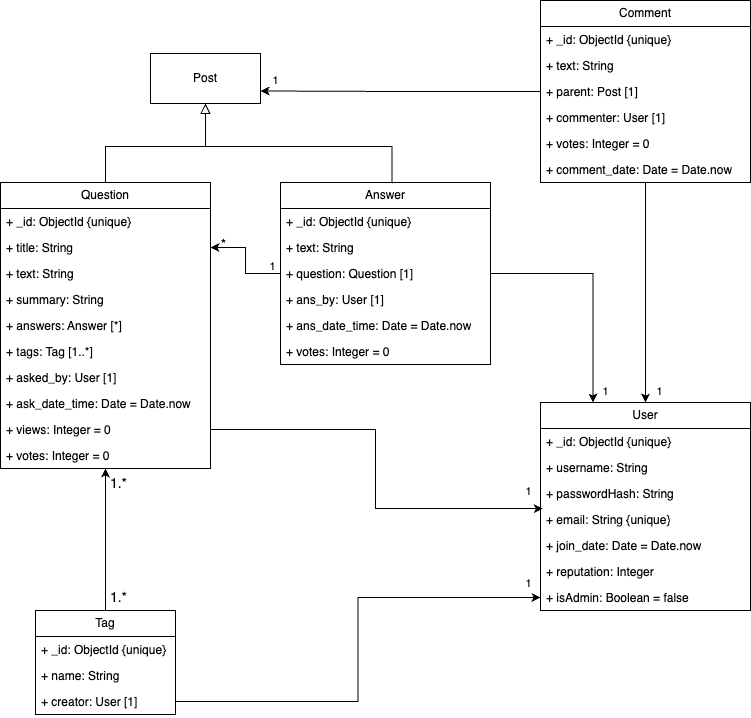

The diagram above was exported from draw.io. Its source (the exported page's mxGraphModel, read from the mxfile embedded in the PNG):
<mxGraphModel dx="1194" dy="585" grid="1" gridSize="10" guides="1" tooltips="1" connect="1" arrows="1" fold="1" page="1" pageScale="1" pageWidth="850" pageHeight="1100" math="0" shadow="0">
  <root>
    <mxCell id="0" />
    <mxCell id="1" parent="0" />
    <mxCell id="S8wtdEp6khidCEinMvMF-78" style="edgeStyle=orthogonalEdgeStyle;rounded=0;orthogonalLoop=1;jettySize=auto;html=1;entryX=0.5;entryY=1;entryDx=0;entryDy=0;" parent="1" source="S8wtdEp6khidCEinMvMF-8" target="S8wtdEp6khidCEinMvMF-25" edge="1">
      <mxGeometry relative="1" as="geometry" />
    </mxCell>
    <mxCell id="S8wtdEp6khidCEinMvMF-8" value="Tag" style="swimlane;fontStyle=0;childLayout=stackLayout;horizontal=1;startSize=26;fillColor=none;horizontalStack=0;resizeParent=1;resizeParentMax=0;resizeLast=0;collapsible=1;marginBottom=0;whiteSpace=wrap;html=1;" parent="1" vertex="1">
      <mxGeometry x="65" y="804" width="140" height="104" as="geometry" />
    </mxCell>
    <mxCell id="S8wtdEp6khidCEinMvMF-9" value="+ _id: ObjectId {unique}" style="text;strokeColor=none;fillColor=none;align=left;verticalAlign=top;spacingLeft=4;spacingRight=4;overflow=hidden;rotatable=0;points=[[0,0.5],[1,0.5]];portConstraint=eastwest;whiteSpace=wrap;html=1;" parent="S8wtdEp6khidCEinMvMF-8" vertex="1">
      <mxGeometry y="26" width="140" height="26" as="geometry" />
    </mxCell>
    <mxCell id="S8wtdEp6khidCEinMvMF-10" value="+ name: String" style="text;strokeColor=none;fillColor=none;align=left;verticalAlign=top;spacingLeft=4;spacingRight=4;overflow=hidden;rotatable=0;points=[[0,0.5],[1,0.5]];portConstraint=eastwest;whiteSpace=wrap;html=1;" parent="S8wtdEp6khidCEinMvMF-8" vertex="1">
      <mxGeometry y="52" width="140" height="26" as="geometry" />
    </mxCell>
    <mxCell id="S8wtdEp6khidCEinMvMF-11" value="+ creator: User [1]" style="text;strokeColor=none;fillColor=none;align=left;verticalAlign=top;spacingLeft=4;spacingRight=4;overflow=hidden;rotatable=0;points=[[0,0.5],[1,0.5]];portConstraint=eastwest;whiteSpace=wrap;html=1;" parent="S8wtdEp6khidCEinMvMF-8" vertex="1">
      <mxGeometry y="78" width="140" height="26" as="geometry" />
    </mxCell>
    <mxCell id="S8wtdEp6khidCEinMvMF-12" value="User" style="swimlane;fontStyle=0;childLayout=stackLayout;horizontal=1;startSize=26;fillColor=none;horizontalStack=0;resizeParent=1;resizeParentMax=0;resizeLast=0;collapsible=1;marginBottom=0;whiteSpace=wrap;html=1;" parent="1" vertex="1">
      <mxGeometry x="570" y="596" width="210" height="208" as="geometry" />
    </mxCell>
    <mxCell id="S8wtdEp6khidCEinMvMF-13" value="+ _id: ObjectId {unique}" style="text;strokeColor=none;fillColor=none;align=left;verticalAlign=top;spacingLeft=4;spacingRight=4;overflow=hidden;rotatable=0;points=[[0,0.5],[1,0.5]];portConstraint=eastwest;whiteSpace=wrap;html=1;" parent="S8wtdEp6khidCEinMvMF-12" vertex="1">
      <mxGeometry y="26" width="210" height="26" as="geometry" />
    </mxCell>
    <mxCell id="S8wtdEp6khidCEinMvMF-14" value="+ username: String" style="text;strokeColor=none;fillColor=none;align=left;verticalAlign=top;spacingLeft=4;spacingRight=4;overflow=hidden;rotatable=0;points=[[0,0.5],[1,0.5]];portConstraint=eastwest;whiteSpace=wrap;html=1;" parent="S8wtdEp6khidCEinMvMF-12" vertex="1">
      <mxGeometry y="52" width="210" height="26" as="geometry" />
    </mxCell>
    <mxCell id="S8wtdEp6khidCEinMvMF-15" value="+ passwordHash: String" style="text;strokeColor=none;fillColor=none;align=left;verticalAlign=top;spacingLeft=4;spacingRight=4;overflow=hidden;rotatable=0;points=[[0,0.5],[1,0.5]];portConstraint=eastwest;whiteSpace=wrap;html=1;" parent="S8wtdEp6khidCEinMvMF-12" vertex="1">
      <mxGeometry y="78" width="210" height="26" as="geometry" />
    </mxCell>
    <mxCell id="S8wtdEp6khidCEinMvMF-21" value="+ email: String {unique}" style="text;strokeColor=none;fillColor=none;align=left;verticalAlign=top;spacingLeft=4;spacingRight=4;overflow=hidden;rotatable=0;points=[[0,0.5],[1,0.5]];portConstraint=eastwest;whiteSpace=wrap;html=1;" parent="S8wtdEp6khidCEinMvMF-12" vertex="1">
      <mxGeometry y="104" width="210" height="26" as="geometry" />
    </mxCell>
    <mxCell id="S8wtdEp6khidCEinMvMF-22" value="+ join_date: Date = Date.now" style="text;strokeColor=none;fillColor=none;align=left;verticalAlign=top;spacingLeft=4;spacingRight=4;overflow=hidden;rotatable=0;points=[[0,0.5],[1,0.5]];portConstraint=eastwest;whiteSpace=wrap;html=1;" parent="S8wtdEp6khidCEinMvMF-12" vertex="1">
      <mxGeometry y="130" width="210" height="26" as="geometry" />
    </mxCell>
    <mxCell id="S8wtdEp6khidCEinMvMF-23" value="+ reputation: Integer" style="text;strokeColor=none;fillColor=none;align=left;verticalAlign=top;spacingLeft=4;spacingRight=4;overflow=hidden;rotatable=0;points=[[0,0.5],[1,0.5]];portConstraint=eastwest;whiteSpace=wrap;html=1;" parent="S8wtdEp6khidCEinMvMF-12" vertex="1">
      <mxGeometry y="156" width="210" height="26" as="geometry" />
    </mxCell>
    <mxCell id="S8wtdEp6khidCEinMvMF-24" value="+ isAdmin: Boolean = false" style="text;strokeColor=none;fillColor=none;align=left;verticalAlign=top;spacingLeft=4;spacingRight=4;overflow=hidden;rotatable=0;points=[[0,0.5],[1,0.5]];portConstraint=eastwest;whiteSpace=wrap;html=1;" parent="S8wtdEp6khidCEinMvMF-12" vertex="1">
      <mxGeometry y="182" width="210" height="26" as="geometry" />
    </mxCell>
    <mxCell id="BkMSBwhJwGjck49sxBxr-10" style="edgeStyle=orthogonalEdgeStyle;rounded=0;orthogonalLoop=1;jettySize=auto;html=1;entryX=0.5;entryY=1;entryDx=0;entryDy=0;endArrow=block;endFill=0;endSize=8;" parent="1" source="S8wtdEp6khidCEinMvMF-25" target="BkMSBwhJwGjck49sxBxr-8" edge="1">
      <mxGeometry relative="1" as="geometry">
        <Array as="points">
          <mxPoint x="135" y="340" />
          <mxPoint x="235" y="340" />
        </Array>
      </mxGeometry>
    </mxCell>
    <mxCell id="S8wtdEp6khidCEinMvMF-25" value="Question" style="swimlane;fontStyle=0;childLayout=stackLayout;horizontal=1;startSize=26;fillColor=none;horizontalStack=0;resizeParent=1;resizeParentMax=0;resizeLast=0;collapsible=1;marginBottom=0;whiteSpace=wrap;html=1;" parent="1" vertex="1">
      <mxGeometry x="30" y="376" width="210" height="286" as="geometry" />
    </mxCell>
    <mxCell id="S8wtdEp6khidCEinMvMF-26" value="+ _id: ObjectId {unique}" style="text;strokeColor=none;fillColor=none;align=left;verticalAlign=top;spacingLeft=4;spacingRight=4;overflow=hidden;rotatable=0;points=[[0,0.5],[1,0.5]];portConstraint=eastwest;whiteSpace=wrap;html=1;" parent="S8wtdEp6khidCEinMvMF-25" vertex="1">
      <mxGeometry y="26" width="210" height="26" as="geometry" />
    </mxCell>
    <mxCell id="S8wtdEp6khidCEinMvMF-27" value="+ title: String" style="text;strokeColor=none;fillColor=none;align=left;verticalAlign=top;spacingLeft=4;spacingRight=4;overflow=hidden;rotatable=0;points=[[0,0.5],[1,0.5]];portConstraint=eastwest;whiteSpace=wrap;html=1;" parent="S8wtdEp6khidCEinMvMF-25" vertex="1">
      <mxGeometry y="52" width="210" height="26" as="geometry" />
    </mxCell>
    <mxCell id="BkMSBwhJwGjck49sxBxr-5" value="+ text: String" style="text;strokeColor=none;fillColor=none;align=left;verticalAlign=top;spacingLeft=4;spacingRight=4;overflow=hidden;rotatable=0;points=[[0,0.5],[1,0.5]];portConstraint=eastwest;whiteSpace=wrap;html=1;" parent="S8wtdEp6khidCEinMvMF-25" vertex="1">
      <mxGeometry y="78" width="210" height="26" as="geometry" />
    </mxCell>
    <mxCell id="S8wtdEp6khidCEinMvMF-29" value="+ summary: String" style="text;strokeColor=none;fillColor=none;align=left;verticalAlign=top;spacingLeft=4;spacingRight=4;overflow=hidden;rotatable=0;points=[[0,0.5],[1,0.5]];portConstraint=eastwest;whiteSpace=wrap;html=1;" parent="S8wtdEp6khidCEinMvMF-25" vertex="1">
      <mxGeometry y="104" width="210" height="26" as="geometry" />
    </mxCell>
    <mxCell id="S8wtdEp6khidCEinMvMF-30" value="+ answers: Answer [*]" style="text;strokeColor=none;fillColor=none;align=left;verticalAlign=top;spacingLeft=4;spacingRight=4;overflow=hidden;rotatable=0;points=[[0,0.5],[1,0.5]];portConstraint=eastwest;whiteSpace=wrap;html=1;" parent="S8wtdEp6khidCEinMvMF-25" vertex="1">
      <mxGeometry y="130" width="210" height="26" as="geometry" />
    </mxCell>
    <mxCell id="S8wtdEp6khidCEinMvMF-31" value="+ tags: Tag [1..*]" style="text;strokeColor=none;fillColor=none;align=left;verticalAlign=top;spacingLeft=4;spacingRight=4;overflow=hidden;rotatable=0;points=[[0,0.5],[1,0.5]];portConstraint=eastwest;whiteSpace=wrap;html=1;" parent="S8wtdEp6khidCEinMvMF-25" vertex="1">
      <mxGeometry y="156" width="210" height="26" as="geometry" />
    </mxCell>
    <mxCell id="S8wtdEp6khidCEinMvMF-32" value="+ asked_by: User [1]" style="text;strokeColor=none;fillColor=none;align=left;verticalAlign=top;spacingLeft=4;spacingRight=4;overflow=hidden;rotatable=0;points=[[0,0.5],[1,0.5]];portConstraint=eastwest;whiteSpace=wrap;html=1;" parent="S8wtdEp6khidCEinMvMF-25" vertex="1">
      <mxGeometry y="182" width="210" height="26" as="geometry" />
    </mxCell>
    <mxCell id="S8wtdEp6khidCEinMvMF-35" value="+ ask_date_time: Date = Date.now" style="text;strokeColor=none;fillColor=none;align=left;verticalAlign=top;spacingLeft=4;spacingRight=4;overflow=hidden;rotatable=0;points=[[0,0.5],[1,0.5]];portConstraint=eastwest;whiteSpace=wrap;html=1;" parent="S8wtdEp6khidCEinMvMF-25" vertex="1">
      <mxGeometry y="208" width="210" height="26" as="geometry" />
    </mxCell>
    <mxCell id="S8wtdEp6khidCEinMvMF-34" value="+ views: Integer = 0" style="text;strokeColor=none;fillColor=none;align=left;verticalAlign=top;spacingLeft=4;spacingRight=4;overflow=hidden;rotatable=0;points=[[0,0.5],[1,0.5]];portConstraint=eastwest;whiteSpace=wrap;html=1;" parent="S8wtdEp6khidCEinMvMF-25" vertex="1">
      <mxGeometry y="234" width="210" height="26" as="geometry" />
    </mxCell>
    <mxCell id="BkMSBwhJwGjck49sxBxr-3" value="+ votes: Integer = 0" style="text;strokeColor=none;fillColor=none;align=left;verticalAlign=top;spacingLeft=4;spacingRight=4;overflow=hidden;rotatable=0;points=[[0,0.5],[1,0.5]];portConstraint=eastwest;whiteSpace=wrap;html=1;" parent="S8wtdEp6khidCEinMvMF-25" vertex="1">
      <mxGeometry y="260" width="210" height="26" as="geometry" />
    </mxCell>
    <mxCell id="S8wtdEp6khidCEinMvMF-69" style="edgeStyle=orthogonalEdgeStyle;rounded=0;orthogonalLoop=1;jettySize=auto;html=1;entryX=1;entryY=0.5;entryDx=0;entryDy=0;startArrow=none;startFill=0;" parent="1" source="S8wtdEp6khidCEinMvMF-36" target="S8wtdEp6khidCEinMvMF-27" edge="1">
      <mxGeometry relative="1" as="geometry" />
    </mxCell>
    <mxCell id="S8wtdEp6khidCEinMvMF-71" value="1" style="edgeLabel;html=1;align=center;verticalAlign=middle;resizable=0;points=[];labelBackgroundColor=none;" parent="S8wtdEp6khidCEinMvMF-69" vertex="1" connectable="0">
      <mxGeometry x="0.588" relative="1" as="geometry">
        <mxPoint x="41" y="18" as="offset" />
      </mxGeometry>
    </mxCell>
    <mxCell id="S8wtdEp6khidCEinMvMF-36" value="Answer" style="swimlane;fontStyle=0;childLayout=stackLayout;horizontal=1;startSize=26;fillColor=none;horizontalStack=0;resizeParent=1;resizeParentMax=0;resizeLast=0;collapsible=1;marginBottom=0;whiteSpace=wrap;html=1;" parent="1" vertex="1">
      <mxGeometry x="310" y="376" width="210" height="182" as="geometry" />
    </mxCell>
    <mxCell id="S8wtdEp6khidCEinMvMF-37" value="+ _id: ObjectId {unique}" style="text;strokeColor=none;fillColor=none;align=left;verticalAlign=top;spacingLeft=4;spacingRight=4;overflow=hidden;rotatable=0;points=[[0,0.5],[1,0.5]];portConstraint=eastwest;whiteSpace=wrap;html=1;" parent="S8wtdEp6khidCEinMvMF-36" vertex="1">
      <mxGeometry y="26" width="210" height="26" as="geometry" />
    </mxCell>
    <mxCell id="BkMSBwhJwGjck49sxBxr-6" value="+ text: String" style="text;strokeColor=none;fillColor=none;align=left;verticalAlign=top;spacingLeft=4;spacingRight=4;overflow=hidden;rotatable=0;points=[[0,0.5],[1,0.5]];portConstraint=eastwest;whiteSpace=wrap;html=1;" parent="S8wtdEp6khidCEinMvMF-36" vertex="1">
      <mxGeometry y="52" width="210" height="26" as="geometry" />
    </mxCell>
    <mxCell id="S8wtdEp6khidCEinMvMF-41" value="+ question: Question [1]" style="text;strokeColor=none;fillColor=none;align=left;verticalAlign=top;spacingLeft=4;spacingRight=4;overflow=hidden;rotatable=0;points=[[0,0.5],[1,0.5]];portConstraint=eastwest;whiteSpace=wrap;html=1;" parent="S8wtdEp6khidCEinMvMF-36" vertex="1">
      <mxGeometry y="78" width="210" height="26" as="geometry" />
    </mxCell>
    <mxCell id="S8wtdEp6khidCEinMvMF-43" value="+ ans_by: User [1]" style="text;strokeColor=none;fillColor=none;align=left;verticalAlign=top;spacingLeft=4;spacingRight=4;overflow=hidden;rotatable=0;points=[[0,0.5],[1,0.5]];portConstraint=eastwest;whiteSpace=wrap;html=1;" parent="S8wtdEp6khidCEinMvMF-36" vertex="1">
      <mxGeometry y="104" width="210" height="26" as="geometry" />
    </mxCell>
    <mxCell id="S8wtdEp6khidCEinMvMF-44" value="+ ans_date_time: Date = Date.now" style="text;strokeColor=none;fillColor=none;align=left;verticalAlign=top;spacingLeft=4;spacingRight=4;overflow=hidden;rotatable=0;points=[[0,0.5],[1,0.5]];portConstraint=eastwest;whiteSpace=wrap;html=1;" parent="S8wtdEp6khidCEinMvMF-36" vertex="1">
      <mxGeometry y="130" width="210" height="26" as="geometry" />
    </mxCell>
    <mxCell id="BkMSBwhJwGjck49sxBxr-4" value="+ votes: Integer = 0" style="text;strokeColor=none;fillColor=none;align=left;verticalAlign=top;spacingLeft=4;spacingRight=4;overflow=hidden;rotatable=0;points=[[0,0.5],[1,0.5]];portConstraint=eastwest;whiteSpace=wrap;html=1;" parent="S8wtdEp6khidCEinMvMF-36" vertex="1">
      <mxGeometry y="156" width="210" height="26" as="geometry" />
    </mxCell>
    <mxCell id="S8wtdEp6khidCEinMvMF-65" style="edgeStyle=orthogonalEdgeStyle;rounded=0;orthogonalLoop=1;jettySize=auto;html=1;" parent="1" source="S8wtdEp6khidCEinMvMF-47" target="S8wtdEp6khidCEinMvMF-12" edge="1">
      <mxGeometry relative="1" as="geometry" />
    </mxCell>
    <mxCell id="S8wtdEp6khidCEinMvMF-47" value="Comment" style="swimlane;fontStyle=0;childLayout=stackLayout;horizontal=1;startSize=26;fillColor=none;horizontalStack=0;resizeParent=1;resizeParentMax=0;resizeLast=0;collapsible=1;marginBottom=0;whiteSpace=wrap;html=1;" parent="1" vertex="1">
      <mxGeometry x="570" y="194" width="210" height="182" as="geometry" />
    </mxCell>
    <mxCell id="S8wtdEp6khidCEinMvMF-48" value="+ _id: ObjectId {unique}" style="text;strokeColor=none;fillColor=none;align=left;verticalAlign=top;spacingLeft=4;spacingRight=4;overflow=hidden;rotatable=0;points=[[0,0.5],[1,0.5]];portConstraint=eastwest;whiteSpace=wrap;html=1;" parent="S8wtdEp6khidCEinMvMF-47" vertex="1">
      <mxGeometry y="26" width="210" height="26" as="geometry" />
    </mxCell>
    <mxCell id="S8wtdEp6khidCEinMvMF-49" value="+ text: String" style="text;strokeColor=none;fillColor=none;align=left;verticalAlign=top;spacingLeft=4;spacingRight=4;overflow=hidden;rotatable=0;points=[[0,0.5],[1,0.5]];portConstraint=eastwest;whiteSpace=wrap;html=1;" parent="S8wtdEp6khidCEinMvMF-47" vertex="1">
      <mxGeometry y="52" width="210" height="26" as="geometry" />
    </mxCell>
    <mxCell id="S8wtdEp6khidCEinMvMF-50" value="+ parent: Post [1]" style="text;strokeColor=none;fillColor=none;align=left;verticalAlign=top;spacingLeft=4;spacingRight=4;overflow=hidden;rotatable=0;points=[[0,0.5],[1,0.5]];portConstraint=eastwest;whiteSpace=wrap;html=1;" parent="S8wtdEp6khidCEinMvMF-47" vertex="1">
      <mxGeometry y="78" width="210" height="26" as="geometry" />
    </mxCell>
    <mxCell id="S8wtdEp6khidCEinMvMF-51" value="+ commenter: User [1]" style="text;strokeColor=none;fillColor=none;align=left;verticalAlign=top;spacingLeft=4;spacingRight=4;overflow=hidden;rotatable=0;points=[[0,0.5],[1,0.5]];portConstraint=eastwest;whiteSpace=wrap;html=1;" parent="S8wtdEp6khidCEinMvMF-47" vertex="1">
      <mxGeometry y="104" width="210" height="26" as="geometry" />
    </mxCell>
    <mxCell id="S8wtdEp6khidCEinMvMF-53" value="+ votes: Integer = 0" style="text;strokeColor=none;fillColor=none;align=left;verticalAlign=top;spacingLeft=4;spacingRight=4;overflow=hidden;rotatable=0;points=[[0,0.5],[1,0.5]];portConstraint=eastwest;whiteSpace=wrap;html=1;" parent="S8wtdEp6khidCEinMvMF-47" vertex="1">
      <mxGeometry y="130" width="210" height="26" as="geometry" />
    </mxCell>
    <mxCell id="H6qHNxmSp_BkmhGikj46-1" value="+ comment_date: Date = Date.now" style="text;strokeColor=none;fillColor=none;align=left;verticalAlign=top;spacingLeft=4;spacingRight=4;overflow=hidden;rotatable=0;points=[[0,0.5],[1,0.5]];portConstraint=eastwest;whiteSpace=wrap;html=1;" parent="S8wtdEp6khidCEinMvMF-47" vertex="1">
      <mxGeometry y="156" width="210" height="26" as="geometry" />
    </mxCell>
    <mxCell id="S8wtdEp6khidCEinMvMF-66" style="edgeStyle=orthogonalEdgeStyle;rounded=0;orthogonalLoop=1;jettySize=auto;html=1;entryX=0.25;entryY=0;entryDx=0;entryDy=0;" parent="1" source="S8wtdEp6khidCEinMvMF-41" target="S8wtdEp6khidCEinMvMF-12" edge="1">
      <mxGeometry relative="1" as="geometry" />
    </mxCell>
    <mxCell id="S8wtdEp6khidCEinMvMF-72" value="*" style="edgeLabel;html=1;align=center;verticalAlign=middle;resizable=0;points=[];labelBackgroundColor=none;fontSize=14;" parent="1" vertex="1" connectable="0">
      <mxGeometry x="252.00444444444446" y="437" as="geometry" />
    </mxCell>
    <mxCell id="S8wtdEp6khidCEinMvMF-73" value="1" style="edgeLabel;html=1;align=center;verticalAlign=middle;resizable=0;points=[];labelBackgroundColor=none;" parent="1" vertex="1" connectable="0">
      <mxGeometry x="625.9953846153848" y="537" as="geometry">
        <mxPoint x="-68" y="147" as="offset" />
      </mxGeometry>
    </mxCell>
    <mxCell id="S8wtdEp6khidCEinMvMF-74" value="1" style="edgeLabel;html=1;align=center;verticalAlign=middle;resizable=0;points=[];labelBackgroundColor=none;" parent="1" vertex="1" connectable="0">
      <mxGeometry x="557.9953846153848" y="776" as="geometry" />
    </mxCell>
    <mxCell id="S8wtdEp6khidCEinMvMF-75" value="1" style="edgeLabel;html=1;align=center;verticalAlign=middle;resizable=0;points=[];labelBackgroundColor=none;" parent="1" vertex="1" connectable="0">
      <mxGeometry x="577.9953846153848" y="760" as="geometry">
        <mxPoint x="57" y="-176" as="offset" />
      </mxGeometry>
    </mxCell>
    <mxCell id="S8wtdEp6khidCEinMvMF-76" value="1" style="edgeLabel;html=1;align=center;verticalAlign=middle;resizable=0;points=[];labelBackgroundColor=none;" parent="1" vertex="1" connectable="0">
      <mxGeometry x="688.9953846153848" y="584" as="geometry" />
    </mxCell>
    <mxCell id="S8wtdEp6khidCEinMvMF-77" value="1.*" style="edgeLabel;html=1;align=center;verticalAlign=middle;resizable=0;points=[];labelBackgroundColor=none;fontSize=14;" parent="1" vertex="1" connectable="0">
      <mxGeometry x="43" y="676" width="210" as="geometry" />
    </mxCell>
    <mxCell id="S8wtdEp6khidCEinMvMF-80" value="1" style="edgeLabel;html=1;align=center;verticalAlign=middle;resizable=0;points=[];labelBackgroundColor=none;" parent="1" vertex="1" connectable="0">
      <mxGeometry x="309.99538461538475" y="272" as="geometry">
        <mxPoint x="-5" y="1" as="offset" />
      </mxGeometry>
    </mxCell>
    <mxCell id="BkMSBwhJwGjck49sxBxr-8" value="Post" style="html=1;whiteSpace=wrap;" parent="1" vertex="1">
      <mxGeometry x="180" y="247" width="110" height="50" as="geometry" />
    </mxCell>
    <mxCell id="BkMSBwhJwGjck49sxBxr-14" value="" style="line;strokeWidth=1;fillColor=none;align=left;verticalAlign=middle;spacingTop=-1;spacingLeft=3;spacingRight=3;rotatable=0;labelPosition=right;points=[];portConstraint=eastwest;strokeColor=inherit;" parent="1" vertex="1">
      <mxGeometry x="223" y="336" width="177" height="8" as="geometry" />
    </mxCell>
    <mxCell id="BkMSBwhJwGjck49sxBxr-17" style="edgeStyle=orthogonalEdgeStyle;rounded=0;orthogonalLoop=1;jettySize=auto;html=1;entryX=0.531;entryY=0.004;entryDx=0;entryDy=0;entryPerimeter=0;endArrow=none;endFill=0;" parent="1" source="BkMSBwhJwGjck49sxBxr-14" target="S8wtdEp6khidCEinMvMF-36" edge="1">
      <mxGeometry relative="1" as="geometry" />
    </mxCell>
    <mxCell id="BkMSBwhJwGjck49sxBxr-19" style="edgeStyle=orthogonalEdgeStyle;rounded=0;orthogonalLoop=1;jettySize=auto;html=1;entryX=0.011;entryY=0.08;entryDx=0;entryDy=0;entryPerimeter=0;exitX=1;exitY=0.5;exitDx=0;exitDy=0;" parent="1" source="S8wtdEp6khidCEinMvMF-34" target="S8wtdEp6khidCEinMvMF-21" edge="1">
      <mxGeometry relative="1" as="geometry" />
    </mxCell>
    <mxCell id="BkMSBwhJwGjck49sxBxr-20" style="edgeStyle=orthogonalEdgeStyle;rounded=0;orthogonalLoop=1;jettySize=auto;html=1;" parent="1" source="S8wtdEp6khidCEinMvMF-11" target="S8wtdEp6khidCEinMvMF-24" edge="1">
      <mxGeometry relative="1" as="geometry" />
    </mxCell>
    <mxCell id="BkMSBwhJwGjck49sxBxr-22" style="edgeStyle=orthogonalEdgeStyle;rounded=0;orthogonalLoop=1;jettySize=auto;html=1;entryX=1;entryY=0.75;entryDx=0;entryDy=0;" parent="1" source="S8wtdEp6khidCEinMvMF-50" target="BkMSBwhJwGjck49sxBxr-8" edge="1">
      <mxGeometry relative="1" as="geometry" />
    </mxCell>
    <mxCell id="eY4bkLPuapBnNef02mNV-1" value="1.*" style="edgeLabel;html=1;align=center;verticalAlign=middle;resizable=0;points=[];labelBackgroundColor=none;fontSize=14;" parent="1" vertex="1" connectable="0">
      <mxGeometry x="43" y="790" width="210" as="geometry" />
    </mxCell>
  </root>
</mxGraphModel>